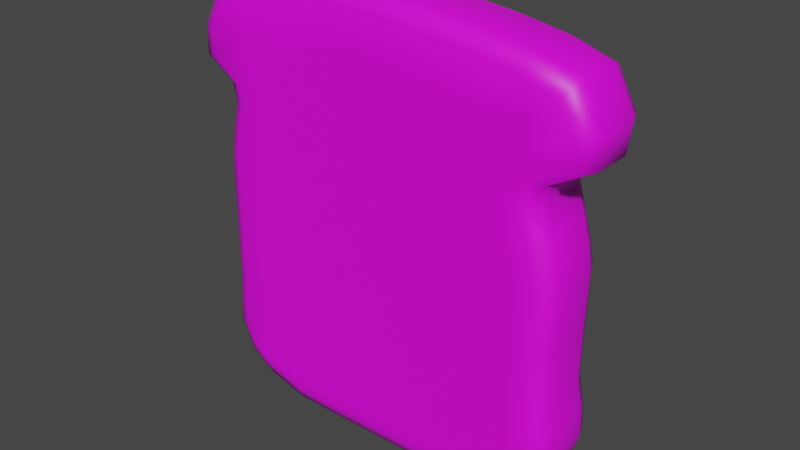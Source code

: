 # Source: shnack.blend  (saved by Blender 3.4.6; exported with 4.5.12 LTS)
import bpy
from mathutils import Matrix  # noqa: F401  (used for matrix-valued properties, if any)

bpy.ops.wm.read_factory_settings(use_empty=True)
scene = bpy.context.scene
scene.name = 'Scene'

# ---- collections
col_collection = bpy.data.collections.new('Collection'); scene.collection.children.link(col_collection)

# ---- images (referenced by path relative to the original .blend; pixels are not part of the script)
import os
ASSET_DIR = os.environ.get("B2B_ASSET_DIR", "")  # directory of the original .blend (textures are referenced by path, not embedded)
HERE = os.path.dirname(os.path.abspath(__file__))  # packed textures are extracted next to this script under _unpacked/

def load_image(name, relpath, width, height, colorspace="sRGB"):
    """Load a texture the original file referenced (path relative to the .blend, or extracted next to this script)."""
    p = next((c for c in (os.path.join(HERE, relpath), os.path.join(ASSET_DIR, relpath)) if relpath and os.path.exists(c)), "")
    if p:
        img = bpy.data.images.load(p, check_existing=True)
        img.name = name
    else:  # same state as the original file: an image datablock whose file is absent (Cycles renders it pink)
        img = bpy.data.images.new(name, width, height)
        img.source = "FILE"
        img.filepath = "//" + (relpath or name)
    img.colorspace_settings.name = colorspace
    return img
img_toast = load_image('Toast', 'Toast.png', 1024, 1024, 'sRGB')

# ---- materials (node trees are filled in below, after node groups)
mat_material_001 = bpy.data.materials.new('Material.001')
mat_material_001.use_transparent_shadow = False

# ---- material node trees
mat_material_001.use_nodes = True; mat_material_001.node_tree.nodes.clear()
_N = mat_material_001.node_tree.nodes; _L = mat_material_001.node_tree.links
n0 = _N.new('ShaderNodeBsdfPrincipled'); n0.name = 'Principled BSDF'; n0.location = (10, 300)
n0.distribution = 'GGX'
n0.subsurface_method = 'RANDOM_WALK_SKIN'
n0.inputs[3].default_value = 1.45
n0.inputs[27].default_value = (0.0, 0.0, 0.0, 1.0)
n0.inputs[28].default_value = 1.0
n1 = _N.new('ShaderNodeOutputMaterial'); n1.name = 'Material Output'; n1.location = (300, 300)
n2 = _N.new('ShaderNodeTexImage'); n2.name = 'Image Texture'; n2.location = (-286, 219)
n2.image = img_toast
_L.new(n0.outputs[0], n1.inputs[0])
_L.new(n2.outputs[0], n0.inputs[0])
n1.is_active_output = True

# ---- world
world_world = bpy.data.worlds.new('World'); scene.world = world_world
world_world.use_nodes = True; world_world.node_tree.nodes.clear()
_N = world_world.node_tree.nodes; _L = world_world.node_tree.links
n0 = _N.new('ShaderNodeOutputWorld'); n0.name = 'World Output'; n0.location = (300, 300)
n1 = _N.new('ShaderNodeBackground'); n1.name = 'Background'; n1.location = (10, 300)
n1.inputs[0].default_value = (0.05088, 0.05088, 0.05088, 1.0)
_L.new(n1.outputs[0], n0.inputs[0])
n0.is_active_output = True
world_world.color = (0.05088, 0.05088, 0.05088)
world_world.use_sun_shadow = False
world_world.sun_shadow_jitter_overblur = 0.0

# ---- meshes
me_plane = bpy.data.meshes.new('Plane')
me_plane.from_pydata([(0.003997, 0.03949, -0.1722), (0.00415, 0.5395, -0.1722), (0.003997, -0.4605, -0.1722), (-0.4495, 0.03966, -0.1722), (0.4575, 0.03968, -0.1722), (0.4575, -0.4603, -0.1722), (-0.4495, -0.4603, -0.1722), (-0.4695, 0.5331, -0.1722), (0.4549, 0.5102, -0.1722), (0.004137, 0.7894, -0.1722), (0.003997, -0.2105, -0.1722), (-0.6589, 0.08233, -0.1722), (0.2307, 0.03949, -0.1722), (0.003997, 0.2895, -0.1722), (0.003997, -0.7105, -0.1722), (-0.2227, 0.03949, -0.1722), (0.6665, 0.08222, -0.1722), (0.4575, -0.2103, -0.1722), (0.4575, -0.7103, -0.1722), (0.2307, -0.4605, -0.1722), (0.6666, -0.4177, -0.1722), (-0.4495, -0.2103, -0.1722), (-0.4495, -0.7103, -0.1722), (-0.6589, -0.4177, -0.1722), (-0.2227, -0.4605, -0.1722), (-0.4342, 0.728, -0.1722), (-0.4493, 0.2917, -0.1722), (-0.6378, 0.5262, -0.1722), (-0.2368, 0.5395, -0.1722), (0.4468, 0.7321, -0.1722), (0.4451, 0.2801, -0.1722), (0.2314, 0.5263, -0.1722), (0.6441, 0.501, -0.1722), (0.6216, 0.3025, -0.1722), (0.2307, 0.2895, -0.1722), (0.2244, 0.7597, -0.1722), (-0.2227, 0.2895, -0.1722), (-0.6367, 0.325, -0.1722), (-0.6842, 0.728, -0.1722), (-0.2227, -0.7105, -0.1722), (-0.6589, -0.6677, -0.1722), (-0.6589, -0.1677, -0.1722), (0.6666, -0.6677, -0.1722), (0.2307, -0.7105, -0.1722), (0.2307, -0.2105, -0.1722), (0.6666, -0.1677, -0.1722), (-0.2227, -0.2105, -0.1722), (-0.2384, 0.7822, -0.1722), (0.6968, 0.7321, -0.1722), (0.004192, 0.6644, -0.1722), (-0.4613, 0.6301, -0.1722), (0.4606, 0.6209, -0.1722), (0.2327, 0.643, -0.1722), (-0.6822, 0.6173, -0.1722), (-0.2421, 0.6608, -0.1722), (0.6967, 0.6071, -0.1722), (0.003997, 0.1645, -0.1722), (-0.4495, 0.1652, -0.1722), (0.4514, 0.1595, -0.1722), (0.6433, 0.1924, -0.1722), (0.2307, 0.1645, -0.1722), (-0.2227, 0.1645, -0.1722), (-0.6507, 0.2037, -0.1722), (0.003997, 0.4145, -0.1722), (-0.4454, 0.4166, -0.1722), (0.4372, 0.3988, -0.1722), (0.603, 0.4137, -0.1722), (0.2247, 0.4079, -0.1722), (-0.2227, 0.4145, -0.1722), (-0.6119, 0.4373, -0.1722), (0.003997, -0.5855, -0.1722), (0.4575, -0.5853, -0.1722), (-0.4495, -0.5853, -0.1722), (-0.2227, -0.5855, -0.1722), (-0.6589, -0.5427, -0.1722), (0.6666, -0.5427, -0.1722), (0.2307, -0.5855, -0.1722), (0.003997, -0.8355, -0.1722), (0.4575, -0.8349, -0.1722), (-0.4495, -0.835, -0.1722), (-0.2227, -0.8355, -0.1722), (-0.6529, -0.7863, -0.1722), (0.6599, -0.7873, -0.1722), (0.2307, -0.8355, -0.1722), (0.003997, 0.03949, 0.1722), (0.00415, 0.5395, 0.1722), (0.003997, -0.4605, 0.1722), (-0.4495, 0.03966, 0.1722), (0.4575, 0.03968, 0.1722), (0.4575, -0.4603, 0.1722), (-0.4495, -0.4603, 0.1722), (-0.4695, 0.5331, 0.1722), (0.4549, 0.5102, 0.1722), (0.004137, 0.7894, 0.1722), (0.003997, -0.2105, 0.1722), (-0.6589, 0.08233, 0.1722), (0.2307, 0.03949, 0.1722), (0.003997, 0.2895, 0.1722), (0.003997, -0.7105, 0.1722), (-0.2227, 0.03949, 0.1722), (0.6665, 0.08222, 0.1722), (0.4575, -0.2103, 0.1722), (0.4575, -0.7103, 0.1722), (0.2307, -0.4605, 0.1722), (0.6666, -0.4177, 0.1722), (-0.4495, -0.2103, 0.1722), (-0.4495, -0.7103, 0.1722), (-0.6589, -0.4177, 0.1722), (-0.2227, -0.4605, 0.1722), (-0.4342, 0.728, 0.1722), (-0.4493, 0.2917, 0.1722), (-0.6378, 0.5262, 0.1722), (-0.2368, 0.5395, 0.1722), (0.4468, 0.7321, 0.1722), (0.4451, 0.2801, 0.1722), (0.2314, 0.5263, 0.1722), (0.6441, 0.501, 0.1722), (0.6216, 0.3025, 0.1722), (0.2307, 0.2895, 0.1722), (0.2244, 0.7597, 0.1722), (-0.2227, 0.2895, 0.1722), (-0.6367, 0.325, 0.1722), (-0.6842, 0.728, 0.1722), (-0.2227, -0.7105, 0.1722), (-0.6589, -0.6677, 0.1722), (-0.6589, -0.1677, 0.1722), (0.6666, -0.6677, 0.1722), (0.2307, -0.7105, 0.1722), (0.2307, -0.2105, 0.1722), (0.6666, -0.1677, 0.1722), (-0.2227, -0.2105, 0.1722), (-0.2384, 0.7822, 0.1722), (0.6968, 0.7321, 0.1722), (0.004192, 0.6644, 0.1722), (-0.4613, 0.6301, 0.1722), (0.4606, 0.6209, 0.1722), (0.2327, 0.643, 0.1722), (-0.6822, 0.6173, 0.1722), (-0.2421, 0.6608, 0.1722), (0.6967, 0.6071, 0.1722), (0.003997, 0.1645, 0.1722), (-0.4495, 0.1652, 0.1722), (0.4514, 0.1595, 0.1722), (0.6433, 0.1924, 0.1722), (0.2307, 0.1645, 0.1722), (-0.2227, 0.1645, 0.1722), (-0.6507, 0.2037, 0.1722), (0.003997, 0.4145, 0.1722), (-0.4454, 0.4166, 0.1722), (0.4372, 0.3988, 0.1722), (0.603, 0.4137, 0.1722), (0.2247, 0.4079, 0.1722), (-0.2227, 0.4145, 0.1722), (-0.6119, 0.4373, 0.1722), (0.003997, -0.5855, 0.1722), (0.4575, -0.5853, 0.1722), (-0.4495, -0.5853, 0.1722), (-0.2227, -0.5855, 0.1722), (-0.6589, -0.5427, 0.1722), (0.6666, -0.5427, 0.1722), (0.2307, -0.5855, 0.1722), (0.003997, -0.8355, 0.1722), (0.4575, -0.8349, 0.1722), (-0.4495, -0.835, 0.1722), (-0.2227, -0.8355, 0.1722), (-0.6529, -0.7863, 0.1722), (0.6599, -0.7873, 0.1722), (0.2307, -0.8355, 0.1722), (-0.717, -0.7725, -0.1722), (-0.7784, -0.811, -0.09186), (-0.7604, -0.7998, -0.1487), (0.7277, -0.7764, -0.1722), (0.7752, -0.8274, -0.09186), (0.7613, -0.8125, -0.1487), (-0.7928, 0.8299, -0.1722), (-0.8563, 0.8754, -0.09186), (-0.8377, 0.8621, -0.1487), (0.8105, 0.8186, -0.1722), (0.8531, 0.8858, -0.09186), (0.8407, 0.8661, -0.1487), (-0.7522, 0.07789, -0.1722), (-0.8323, 0.07408, -0.09186), (-0.8088, 0.0752, -0.1487), (0.003997, -0.8772, -0.1722), (0.003997, -0.9605, -0.09186), (0.003997, -0.9361, -0.1487), (0.7509, 0.08342, -0.1722), (0.8328, 0.08459, -0.09186), (0.8089, 0.08425, -0.1487), (0.004137, 0.9518, -0.1722), (0.004137, 1.035, -0.09186), (0.004137, 1.01, -0.1487), (-0.7515, -0.4221, -0.1722), (-0.8321, -0.4259, -0.09186), (-0.8085, -0.4248, -0.1487), (0.4575, -0.8761, -0.1722), (0.4575, -0.9593, -0.09186), (0.4575, -0.935, -0.1487), (0.7099, 0.4974, -0.1722), (0.7934, 0.4924, -0.09186), (0.769, 0.4937, -0.1487), (-0.4454, 0.9039, -0.1722), (-0.4506, 0.9862, -0.09186), (-0.4491, 0.9621, -0.1487), (-0.7221, 0.5164, -0.1722), (-0.7978, 0.5084, -0.09186), (-0.7757, 0.5108, -0.1487), (-0.4495, -0.876, -0.1722), (-0.4495, -0.9595, -0.09186), (-0.4495, -0.9351, -0.1487), (0.7385, -0.4166, -0.1722), (0.8204, -0.4153, -0.09186), (0.7964, -0.4157, -0.1487), (0.4484, 0.9019, -0.1722), (0.4492, 0.9847, -0.09186), (0.449, 0.9604, -0.1487), (-0.7665, -0.6628, -0.1722), (-0.8479, -0.6591, -0.09186), (-0.824, -0.6601, -0.1487), (0.6532, -0.9069, -0.09186), (0.6579, -0.8224, -0.1722), (0.6546, -0.8821, -0.1487), (0.9476, 0.7054, -0.09186), (0.8657, 0.7141, -0.1722), (0.9236, 0.7079, -0.1487), (-0.6842, 0.978, -0.09186), (-0.6842, 0.895, -0.1722), (-0.6842, 0.9537, -0.1487), (-0.7258, 0.3231, -0.1722), (-0.8011, 0.3219, -0.09186), (-0.779, 0.3223, -0.1487), (-0.2227, -0.9605, -0.09186), (-0.2227, -0.8771, -0.1722), (-0.2227, -0.9361, -0.1487), (0.8246, -0.17, -0.09186), (0.7429, -0.1688, -0.1722), (0.8007, -0.1697, -0.1487), (0.2244, 1.01, -0.09186), (0.2244, 0.927, -0.1722), (0.2244, 0.9854, -0.1487), (-0.8321, -0.1759, -0.09186), (-0.7518, -0.1721, -0.1722), (-0.8086, -0.1748, -0.1487), (0.2307, -0.9605, -0.09186), (0.2307, -0.8771, -0.1722), (0.2307, -0.9361, -0.1487), (0.7042, 0.3, -0.1722), (0.7822, 0.2982, -0.09186), (0.7593, 0.2987, -0.1487), (-0.2384, 1.032, -0.09186), (-0.2384, 0.9491, -0.1722), (-0.2384, 1.008, -0.1487), (-0.8468, 0.728, -0.1722), (-0.9342, 0.728, -0.09186), (-0.9086, 0.728, -0.1487), (-0.6468, -0.905, -0.09186), (-0.6511, -0.8202, -0.1722), (-0.6481, -0.8801, -0.1487), (0.7682, -0.6631, -0.1722), (0.8511, -0.6593, -0.09186), (0.8268, -0.6604, -0.1487), (0.6552, 0.9489, -0.09186), (0.6717, 0.863, -0.1722), (0.66, 0.9238, -0.1487), (-0.9399, 0.6009, -0.09186), (-0.8521, 0.6065, -0.1722), (-0.9142, 0.6026, -0.1487), (0.9281, 0.5681, -0.09186), (0.8477, 0.5816, -0.1722), (0.9045, 0.572, -0.1487), (-0.8269, 0.1951, -0.09186), (-0.7479, 0.1987, -0.1722), (-0.8037, 0.1962, -0.1487), (0.8122, 0.1911, -0.09186), (0.733, 0.1917, -0.1722), (0.789, 0.1913, -0.1487), (0.7494, 0.4074, -0.09186), (0.6702, 0.4105, -0.1722), (0.7262, 0.4083, -0.1487), (-0.7785, 0.4324, -0.09186), (-0.7028, 0.4343, -0.1722), (-0.7563, 0.433, -0.1487), (0.8452, -0.5412, -0.09186), (0.7628, -0.5419, -0.1722), (0.821, -0.5414, -0.1487), (-0.8409, -0.5425, -0.09186), (-0.76, -0.5426, -0.1722), (-0.8172, -0.5425, -0.1487), (-0.8146, -0.735, -0.09186), (-0.721, -0.7647, -0.1722), (-0.7872, -0.7437, -0.1487), (0.8242, -0.7422, -0.09186), (0.7336, -0.7671, -0.1722), (0.7976, -0.7495, -0.1487), (-0.7784, -0.811, 0.09186), (-0.717, -0.7725, 0.1722), (-0.7604, -0.7998, 0.1487), (0.7752, -0.8274, 0.09186), (0.7277, -0.7764, 0.1722), (0.7613, -0.8125, 0.1487), (-0.8563, 0.8754, 0.09186), (-0.7928, 0.8299, 0.1722), (-0.8377, 0.8621, 0.1487), (0.8531, 0.8858, 0.09186), (0.8105, 0.8186, 0.1722), (0.8407, 0.8661, 0.1487), (-0.8323, 0.07408, 0.09186), (-0.7522, 0.07789, 0.1722), (-0.8088, 0.0752, 0.1487), (0.003997, -0.9605, 0.09186), (0.003997, -0.8772, 0.1722), (0.003997, -0.9361, 0.1487), (0.8328, 0.08459, 0.09186), (0.7509, 0.08342, 0.1722), (0.8089, 0.08425, 0.1487), (0.004137, 1.035, 0.09186), (0.004137, 0.9518, 0.1722), (0.004137, 1.01, 0.1487), (-0.8321, -0.4259, 0.09186), (-0.7515, -0.4221, 0.1722), (-0.8085, -0.4248, 0.1487), (0.4575, -0.9593, 0.09186), (0.4575, -0.8761, 0.1722), (0.4575, -0.935, 0.1487), (0.7934, 0.4924, 0.09186), (0.7099, 0.4974, 0.1722), (0.769, 0.4937, 0.1487), (-0.4506, 0.9862, 0.09186), (-0.4454, 0.9039, 0.1722), (-0.4491, 0.9621, 0.1487), (-0.7978, 0.5084, 0.09186), (-0.7221, 0.5164, 0.1722), (-0.7757, 0.5108, 0.1487), (-0.4495, -0.9595, 0.09186), (-0.4495, -0.876, 0.1722), (-0.4495, -0.9351, 0.1487), (0.8204, -0.4153, 0.09186), (0.7385, -0.4166, 0.1722), (0.7964, -0.4157, 0.1487), (0.4492, 0.9847, 0.09186), (0.4484, 0.9019, 0.1722), (0.449, 0.9604, 0.1487), (-0.8479, -0.6591, 0.09186), (-0.7665, -0.6628, 0.1722), (-0.824, -0.6601, 0.1487), (0.6579, -0.8224, 0.1722), (0.6532, -0.9069, 0.09186), (0.6546, -0.8821, 0.1487), (0.8657, 0.7141, 0.1722), (0.9476, 0.7054, 0.09186), (0.9236, 0.7079, 0.1487), (-0.6842, 0.895, 0.1722), (-0.6842, 0.978, 0.09186), (-0.6842, 0.9537, 0.1487), (-0.8011, 0.3219, 0.09186), (-0.7258, 0.3231, 0.1722), (-0.779, 0.3223, 0.1487), (-0.2227, -0.8771, 0.1722), (-0.2227, -0.9605, 0.09186), (-0.2227, -0.9361, 0.1487), (0.7429, -0.1688, 0.1722), (0.8246, -0.17, 0.09186), (0.8007, -0.1697, 0.1487), (0.2244, 0.927, 0.1722), (0.2244, 1.01, 0.09186), (0.2244, 0.9854, 0.1487), (-0.7518, -0.1721, 0.1722), (-0.8321, -0.1759, 0.09186), (-0.8086, -0.1748, 0.1487), (0.2307, -0.8771, 0.1722), (0.2307, -0.9605, 0.09186), (0.2307, -0.9361, 0.1487), (0.7822, 0.2982, 0.09186), (0.7042, 0.3, 0.1722), (0.7593, 0.2987, 0.1487), (-0.2384, 0.9491, 0.1722), (-0.2384, 1.032, 0.09186), (-0.2384, 1.008, 0.1487), (-0.9342, 0.728, 0.09186), (-0.8468, 0.728, 0.1722), (-0.9086, 0.728, 0.1487), (-0.6511, -0.8202, 0.1722), (-0.6468, -0.905, 0.09186), (-0.6481, -0.8801, 0.1487), (0.8511, -0.6593, 0.09186), (0.7682, -0.6631, 0.1722), (0.8268, -0.6604, 0.1487), (0.6717, 0.863, 0.1722), (0.6552, 0.9489, 0.09186), (0.66, 0.9238, 0.1487), (-0.8521, 0.6065, 0.1722), (-0.9399, 0.6009, 0.09186), (-0.9142, 0.6026, 0.1487), (0.8477, 0.5816, 0.1722), (0.9281, 0.5681, 0.09186), (0.9045, 0.572, 0.1487), (-0.7479, 0.1987, 0.1722), (-0.8269, 0.1951, 0.09186), (-0.8037, 0.1962, 0.1487), (0.733, 0.1917, 0.1722), (0.8122, 0.1911, 0.09186), (0.789, 0.1913, 0.1487), (0.6702, 0.4105, 0.1722), (0.7494, 0.4074, 0.09186), (0.7262, 0.4083, 0.1487), (-0.7028, 0.4343, 0.1722), (-0.7785, 0.4324, 0.09186), (-0.7563, 0.433, 0.1487), (0.7628, -0.5419, 0.1722), (0.8452, -0.5412, 0.09186), (0.821, -0.5414, 0.1487), (-0.76, -0.5426, 0.1722), (-0.8409, -0.5425, 0.09186), (-0.8172, -0.5425, 0.1487), (-0.721, -0.7647, 0.1722), (-0.8146, -0.735, 0.09186), (-0.7872, -0.7437, 0.1487), (0.7336, -0.7671, 0.1722), (0.8242, -0.7422, 0.09186), (0.7976, -0.7495, 0.1487)], [], [(178, 261, 388, 303), (190, 249, 376, 315), (46, 15, 0, 10), (16, 59, 274, 186), (44, 12, 4, 17), (76, 19, 5, 71), (211, 234, 361, 336), (41, 11, 3, 21), (74, 23, 6, 72), (73, 24, 2, 70), (202, 225, 352, 327), (69, 27, 7, 64), (68, 28, 1, 63), (214, 237, 364, 339), (67, 31, 8, 65), (32, 55, 268, 198), (65, 8, 32, 66), (58, 30, 33, 59), (33, 66, 277, 246), (63, 1, 31, 67), (56, 13, 34, 60), (60, 34, 30, 58), (47, 250, 189, 9), (49, 9, 35, 52), (52, 35, 29, 51), (64, 7, 28, 68), (57, 26, 36, 61), (61, 36, 13, 56), (205, 279, 406, 330), (229, 270, 397, 354), (62, 37, 26, 57), (175, 253, 378, 300), (253, 264, 391, 378), (53, 38, 25, 50), (72, 6, 24, 73), (79, 22, 39, 80), (80, 39, 14, 77), (193, 285, 412, 318), (217, 288, 415, 342), (81, 40, 22, 79), (181, 240, 367, 306), (286, 192, 23, 74), (23, 41, 21, 6), (71, 5, 20, 75), (78, 18, 42, 82), (42, 75, 283, 258), (70, 2, 19, 76), (77, 14, 43, 83), (83, 43, 18, 78), (10, 0, 12, 44), (2, 10, 44, 19), (19, 44, 17, 5), (17, 4, 16, 45), (5, 17, 45, 20), (261, 214, 339, 388), (21, 3, 15, 46), (6, 21, 46, 24), (24, 46, 10, 2), (38, 226, 201, 25), (50, 25, 47, 54), (54, 47, 9, 49), (35, 238, 213, 29), (51, 29, 48, 55), (279, 229, 354, 406), (199, 267, 394, 324), (8, 51, 55, 32), (28, 54, 49, 1), (7, 50, 54, 28), (27, 53, 50, 7), (280, 204, 27, 69), (31, 52, 51, 8), (1, 49, 52, 31), (11, 62, 57, 3), (241, 180, 11, 41), (15, 61, 56, 0), (3, 57, 61, 15), (12, 60, 58, 4), (0, 56, 60, 12), (187, 273, 400, 312), (4, 58, 59, 16), (271, 228, 37, 62), (26, 64, 68, 36), (13, 63, 67, 34), (30, 65, 66, 33), (247, 276, 403, 372), (34, 67, 65, 30), (36, 68, 63, 13), (37, 69, 64, 26), (14, 70, 76, 43), (18, 71, 75, 42), (289, 216, 40, 81), (22, 72, 73, 39), (39, 73, 70, 14), (40, 74, 72, 22), (259, 282, 409, 384), (43, 76, 71, 18), (196, 219, 346, 321), (234, 187, 312, 361), (172, 291, 418, 297), (276, 199, 324, 403), (208, 231, 358, 333), (169, 255, 382, 294), (184, 243, 370, 309), (282, 211, 336, 409), (307, 95, 146, 396), (319, 107, 125, 366), (130, 94, 84, 99), (100, 313, 399, 143), (128, 101, 88, 96), (160, 155, 89, 103), (104, 337, 360, 129), (125, 105, 87, 95), (158, 156, 90, 107), (157, 154, 86, 108), (331, 111, 137, 390), (153, 148, 91, 111), (152, 147, 85, 112), (343, 124, 158, 411), (151, 149, 92, 115), (116, 325, 393, 139), (149, 150, 116, 92), (142, 143, 117, 114), (117, 373, 402, 150), (147, 151, 115, 85), (140, 144, 118, 97), (144, 142, 114, 118), (131, 93, 316, 375), (133, 136, 119, 93), (136, 135, 113, 119), (148, 152, 112, 91), (141, 145, 120, 110), (145, 140, 97, 120), (381, 334, 163, 165), (143, 399, 373, 117), (146, 141, 110, 121), (132, 348, 304, 387), (166, 417, 385, 126), (137, 134, 109, 122), (156, 157, 108, 90), (163, 164, 123, 106), (164, 161, 98, 123), (369, 322, 162, 167), (139, 393, 348, 132), (165, 163, 106, 124), (357, 310, 161, 164), (411, 158, 107, 319), (107, 90, 105, 125), (155, 159, 104, 89), (162, 166, 126, 102), (126, 385, 408, 159), (154, 160, 103, 86), (161, 167, 127, 98), (167, 162, 102, 127), (94, 128, 96, 84), (86, 103, 128, 94), (103, 89, 101, 128), (101, 129, 100, 88), (89, 104, 129, 101), (113, 132, 387, 340), (105, 130, 99, 87), (90, 108, 130, 105), (108, 86, 94, 130), (122, 109, 328, 351), (134, 138, 131, 109), (138, 133, 93, 131), (119, 113, 340, 363), (135, 139, 132, 113), (355, 121, 153, 405), (109, 131, 375, 328), (92, 116, 139, 135), (112, 85, 133, 138), (91, 112, 138, 134), (111, 91, 134, 137), (405, 153, 111, 331), (115, 92, 135, 136), (85, 115, 136, 133), (95, 87, 141, 146), (366, 125, 95, 307), (99, 84, 140, 145), (87, 99, 145, 141), (96, 88, 142, 144), (84, 96, 144, 140), (93, 119, 363, 316), (88, 100, 143, 142), (396, 146, 121, 355), (110, 120, 152, 148), (97, 118, 151, 147), (114, 117, 150, 149), (390, 137, 122, 379), (118, 114, 149, 151), (120, 97, 147, 152), (121, 110, 148, 153), (98, 127, 160, 154), (102, 126, 159, 155), (414, 165, 124, 343), (106, 123, 157, 156), (123, 98, 154, 157), (124, 106, 156, 158), (127, 102, 155, 160), (322, 345, 166, 162), (129, 360, 313, 100), (379, 122, 351, 301), (150, 402, 325, 116), (334, 357, 164, 163), (345, 298, 417, 166), (310, 369, 167, 161), (159, 408, 337, 104), (291, 259, 384, 418), (267, 222, 349, 394), (249, 202, 327, 376), (243, 196, 321, 370), (231, 184, 309, 358), (225, 175, 300, 352), (192, 241, 41, 23), (183, 77, 83, 244), (244, 83, 78, 195), (216, 286, 74, 40), (168, 289, 81, 256), (273, 247, 372, 400), (59, 33, 246, 274), (66, 32, 198, 277), (195, 78, 82, 220), (220, 82, 292, 171), (237, 190, 315, 364), (240, 193, 318, 367), (25, 201, 250, 47), (55, 48, 223, 268), (48, 262, 177, 223), (222, 178, 303, 349), (204, 265, 53, 27), (264, 205, 330, 391), (252, 174, 226, 38), (219, 172, 297, 346), (256, 81, 79, 207), (265, 252, 38, 53), (228, 280, 69, 37), (180, 271, 62, 11), (82, 42, 258, 292), (75, 20, 210, 283), (207, 79, 80, 232), (232, 80, 77, 183), (270, 181, 306, 397), (29, 213, 262, 48), (20, 45, 235, 210), (45, 16, 186, 235), (285, 217, 342, 412), (9, 189, 238, 35), (295, 381, 165, 414), (255, 208, 333, 382), (289, 168, 170, 290), (290, 170, 169, 288), (220, 171, 173, 221), (221, 173, 172, 219), (223, 177, 179, 224), (224, 179, 178, 222), (226, 174, 176, 227), (227, 176, 175, 225), (271, 180, 182, 272), (272, 182, 181, 270), (232, 183, 185, 233), (233, 185, 184, 231), (235, 186, 188, 236), (236, 188, 187, 234), (238, 189, 191, 239), (239, 191, 190, 237), (241, 192, 194, 242), (242, 194, 193, 240), (244, 195, 197, 245), (245, 197, 196, 243), (277, 198, 200, 278), (278, 200, 199, 276), (250, 201, 203, 251), (251, 203, 202, 249), (265, 204, 206, 266), (266, 206, 205, 264), (256, 207, 209, 257), (257, 209, 208, 255), (283, 210, 212, 284), (284, 212, 211, 282), (262, 213, 215, 263), (263, 215, 214, 261), (286, 216, 218, 287), (287, 218, 217, 285), (195, 220, 221, 197), (197, 221, 219, 196), (268, 223, 224, 269), (269, 224, 222, 267), (201, 226, 227, 203), (203, 227, 225, 202), (280, 228, 230, 281), (281, 230, 229, 279), (207, 232, 233, 209), (209, 233, 231, 208), (210, 235, 236, 212), (212, 236, 234, 211), (213, 238, 239, 215), (215, 239, 237, 214), (180, 241, 242, 182), (182, 242, 240, 181), (183, 244, 245, 185), (185, 245, 243, 184), (274, 246, 248, 275), (275, 248, 247, 273), (189, 250, 251, 191), (191, 251, 249, 190), (174, 252, 254, 176), (176, 254, 253, 175), (168, 256, 257, 170), (170, 257, 255, 169), (292, 258, 260, 293), (293, 260, 259, 291), (177, 262, 263, 179), (179, 263, 261, 178), (252, 265, 266, 254), (254, 266, 264, 253), (198, 268, 269, 200), (200, 269, 267, 199), (228, 271, 272, 230), (230, 272, 270, 229), (186, 274, 275, 188), (188, 275, 273, 187), (246, 277, 278, 248), (248, 278, 276, 247), (204, 280, 281, 206), (206, 281, 279, 205), (258, 283, 284, 260), (260, 284, 282, 259), (192, 286, 287, 194), (194, 287, 285, 193), (216, 289, 290, 218), (218, 290, 288, 217), (171, 292, 293, 173), (173, 293, 291, 172), (415, 294, 296, 416), (416, 296, 295, 414), (346, 297, 299, 347), (347, 299, 298, 345), (349, 303, 305, 350), (350, 305, 304, 348), (352, 300, 302, 353), (353, 302, 301, 351), (397, 306, 308, 398), (398, 308, 307, 396), (358, 309, 311, 359), (359, 311, 310, 357), (361, 312, 314, 362), (362, 314, 313, 360), (364, 315, 317, 365), (365, 317, 316, 363), (367, 318, 320, 368), (368, 320, 319, 366), (370, 321, 323, 371), (371, 323, 322, 369), (403, 324, 326, 404), (404, 326, 325, 402), (376, 327, 329, 377), (377, 329, 328, 375), (391, 330, 332, 392), (392, 332, 331, 390), (382, 333, 335, 383), (383, 335, 334, 381), (409, 336, 338, 410), (410, 338, 337, 408), (388, 339, 341, 389), (389, 341, 340, 387), (412, 342, 344, 413), (413, 344, 343, 411), (321, 346, 347, 323), (323, 347, 345, 322), (394, 349, 350, 395), (395, 350, 348, 393), (327, 352, 353, 329), (329, 353, 351, 328), (406, 354, 356, 407), (407, 356, 355, 405), (333, 358, 359, 335), (335, 359, 357, 334), (336, 361, 362, 338), (338, 362, 360, 337), (339, 364, 365, 341), (341, 365, 363, 340), (306, 367, 368, 308), (308, 368, 366, 307), (309, 370, 371, 311), (311, 371, 369, 310), (400, 372, 374, 401), (401, 374, 373, 399), (315, 376, 377, 317), (317, 377, 375, 316), (300, 378, 380, 302), (302, 380, 379, 301), (294, 382, 383, 296), (296, 383, 381, 295), (418, 384, 386, 419), (419, 386, 385, 417), (303, 388, 389, 305), (305, 389, 387, 304), (378, 391, 392, 380), (380, 392, 390, 379), (324, 394, 395, 326), (326, 395, 393, 325), (354, 397, 398, 356), (356, 398, 396, 355), (312, 400, 401, 314), (314, 401, 399, 313), (372, 403, 404, 374), (374, 404, 402, 373), (330, 406, 407, 332), (332, 407, 405, 331), (384, 409, 410, 386), (386, 410, 408, 385), (318, 412, 413, 320), (320, 413, 411, 319), (342, 415, 416, 344), (344, 416, 414, 343), (297, 418, 419, 299), (299, 419, 417, 298), (288, 169, 294, 415)])
me_plane.polygons.foreach_set('use_smooth', [True] * 418)
_uv = me_plane.uv_layers.new(name='UVMap')
_uv.uv.foreach_set('vector', [0.01546, 0.964, 0.01546, 0.92, 0.06545, 0.92, 0.06545, 0.964, 0.01546, 0.7634, 0.01546, 0.7017, 0.06545, 0.7017, 0.06545, 0.7634, 0.1882, 0.3322, 0.1882, 0.2641, 0.2499, 0.2641, 0.2499, 0.3321, 0.4301, 0.2525, 0.4238, 0.2225, 0.4482, 0.2227, 0.4531, 0.2521, 0.3116, 0.3321, 0.3116, 0.2641, 0.3732, 0.2641, 0.3733, 0.3321, 0.3116, 0.4342, 0.3116, 0.4002, 0.3733, 0.4001, 0.3733, 0.4341, 0.3082, 0.6357, 0.3082, 0.7003, 0.2582, 0.7003, 0.2582, 0.6357, 0.06952, 0.3205, 0.0695, 0.2525, 0.1265, 0.2641, 0.1265, 0.3321, 0.06954, 0.4226, 0.06953, 0.3885, 0.1265, 0.4001, 0.1265, 0.4341, 0.1882, 0.4342, 0.1882, 0.4002, 0.2499, 0.4002, 0.2499, 0.4342, 0.01546, 0.6434, 0.01546, 0.5833, 0.06545, 0.5833, 0.06545, 0.6434, 0.08228, 0.1559, 0.07523, 0.1317, 0.121, 0.1298, 0.1276, 0.1615, 0.1882, 0.1621, 0.1843, 0.1281, 0.2499, 0.1281, 0.2498, 0.1621, 0.01546, 0.8713, 0.01546, 0.8168, 0.06545, 0.8168, 0.06545, 0.8713, 0.3099, 0.1639, 0.3117, 0.1317, 0.3725, 0.136, 0.3677, 0.1664, 0.424, 0.1385, 0.4383, 0.1097, 0.4794, 0.1166, 0.4419, 0.1395, 0.3677, 0.1664, 0.3725, 0.136, 0.424, 0.1385, 0.4128, 0.1623, 0.3716, 0.2314, 0.3699, 0.1986, 0.4179, 0.1925, 0.4238, 0.2225, 0.4179, 0.1925, 0.4128, 0.1623, 0.4311, 0.1631, 0.4404, 0.1932, 0.2498, 0.1621, 0.2499, 0.1281, 0.3117, 0.1317, 0.3099, 0.1639, 0.2499, 0.2301, 0.2498, 0.1961, 0.3115, 0.1961, 0.3115, 0.2301, 0.3115, 0.2301, 0.3115, 0.1961, 0.3699, 0.1986, 0.3716, 0.2314, 0.1839, 0.06209, 0.1839, 0.01666, 0.2499, 0.01591, 0.2499, 0.06011, 0.2499, 0.0941, 0.2499, 0.06011, 0.3098, 0.06818, 0.3121, 0.09993, 0.3121, 0.09993, 0.3098, 0.06818, 0.3703, 0.07568, 0.3741, 0.1059, 0.1276, 0.1615, 0.121, 0.1298, 0.1843, 0.1281, 0.1882, 0.1621, 0.1265, 0.23, 0.1265, 0.1955, 0.1882, 0.1961, 0.1882, 0.2301, 0.1882, 0.2301, 0.1882, 0.1961, 0.2498, 0.1961, 0.2499, 0.2301, 0.1773, 0.8885, 0.1773, 0.8676, 0.2273, 0.8676, 0.2273, 0.8885, 0.1773, 0.8378, 0.1773, 0.8036, 0.2273, 0.8036, 0.2273, 0.8378, 0.07174, 0.2195, 0.07555, 0.1865, 0.1265, 0.1955, 0.1265, 0.23, 0.4045, 0.545, 0.4437, 0.545, 0.4437, 0.595, 0.4045, 0.595, 0.4437, 0.545, 0.4782, 0.545, 0.4782, 0.595, 0.4437, 0.595, 0.06314, 0.107, 0.06258, 0.07685, 0.1306, 0.07684, 0.1232, 0.1035, 0.1265, 0.4341, 0.1265, 0.4001, 0.1882, 0.4002, 0.1882, 0.4342, 0.1265, 0.5021, 0.1265, 0.4682, 0.1882, 0.4682, 0.1882, 0.5022, 0.1882, 0.5022, 0.1882, 0.4682, 0.2499, 0.4682, 0.2499, 0.5022, 0.1773, 0.6349, 0.1773, 0.6033, 0.2273, 0.6033, 0.2273, 0.6349, 0.1773, 0.5717, 0.1773, 0.5507, 0.2273, 0.5507, 0.2273, 0.5717, 0.0712, 0.4888, 0.06954, 0.4566, 0.1265, 0.4682, 0.1265, 0.5021, 0.1773, 0.7708, 0.1773, 0.7029, 0.2273, 0.7029, 0.2273, 0.7708, 0.04205, 0.4225, 0.04434, 0.3897, 0.06953, 0.3885, 0.06954, 0.4226, 0.06953, 0.3885, 0.06952, 0.3205, 0.1265, 0.3321, 0.1265, 0.4001, 0.3733, 0.4341, 0.3733, 0.4001, 0.4302, 0.3885, 0.4302, 0.4225, 0.3733, 0.502, 0.3733, 0.4681, 0.4302, 0.4565, 0.4284, 0.489, 0.4302, 0.4565, 0.4302, 0.4225, 0.4563, 0.4223, 0.4578, 0.4552, 0.2499, 0.4342, 0.2499, 0.4002, 0.3116, 0.4002, 0.3116, 0.4342, 0.2499, 0.5022, 0.2499, 0.4682, 0.3116, 0.4682, 0.3116, 0.5022, 0.3116, 0.5022, 0.3116, 0.4682, 0.3733, 0.4681, 0.3733, 0.502, 0.2499, 0.3321, 0.2499, 0.2641, 0.3116, 0.2641, 0.3116, 0.3321, 0.2499, 0.4002, 0.2499, 0.3321, 0.3116, 0.3321, 0.3116, 0.4002, 0.3116, 0.4002, 0.3116, 0.3321, 0.3733, 0.3321, 0.3733, 0.4001, 0.3733, 0.3321, 0.3732, 0.2641, 0.4301, 0.2525, 0.4301, 0.3205, 0.3733, 0.4001, 0.3733, 0.3321, 0.4301, 0.3205, 0.4302, 0.3885, 0.01546, 0.92, 0.01546, 0.8713, 0.06545, 0.8713, 0.06545, 0.92, 0.1265, 0.3321, 0.1265, 0.2641, 0.1882, 0.2641, 0.1882, 0.3322, 0.1265, 0.4001, 0.1265, 0.3321, 0.1882, 0.3322, 0.1882, 0.4002, 0.1882, 0.4002, 0.1882, 0.3322, 0.2499, 0.3321, 0.2499, 0.4002, 0.06258, 0.07685, 0.06257, 0.03141, 0.1275, 0.02898, 0.1306, 0.07684, 0.1232, 0.1035, 0.1306, 0.07684, 0.1839, 0.06209, 0.1829, 0.0951, 0.1829, 0.0951, 0.1839, 0.06209, 0.2499, 0.06011, 0.2499, 0.0941, 0.3098, 0.06818, 0.3098, 0.02266, 0.3707, 0.02946, 0.3703, 0.07568, 0.3741, 0.1059, 0.3703, 0.07568, 0.4383, 0.07566, 0.4383, 0.1097, 0.1773, 0.8676, 0.1773, 0.8378, 0.2273, 0.8378, 0.2273, 0.8676, 0.4848, 0.545, 0.5232, 0.545, 0.5232, 0.595, 0.4848, 0.595, 0.3725, 0.136, 0.3741, 0.1059, 0.4383, 0.1097, 0.424, 0.1385, 0.1843, 0.1281, 0.1829, 0.0951, 0.2499, 0.0941, 0.2499, 0.1281, 0.121, 0.1298, 0.1232, 0.1035, 0.1829, 0.0951, 0.1843, 0.1281, 0.07523, 0.1317, 0.06314, 0.107, 0.1232, 0.1035, 0.121, 0.1298, 0.05754, 0.1567, 0.0523, 0.1344, 0.07523, 0.1317, 0.08228, 0.1559, 0.3117, 0.1317, 0.3121, 0.09993, 0.3741, 0.1059, 0.3725, 0.136, 0.2499, 0.1281, 0.2499, 0.0941, 0.3121, 0.09993, 0.3117, 0.1317, 0.0695, 0.2525, 0.07174, 0.2195, 0.1265, 0.23, 0.1265, 0.2641, 0.04423, 0.3217, 0.04413, 0.2537, 0.0695, 0.2525, 0.06952, 0.3205, 0.1882, 0.2641, 0.1882, 0.2301, 0.2499, 0.2301, 0.2499, 0.2641, 0.1265, 0.2641, 0.1265, 0.23, 0.1882, 0.2301, 0.1882, 0.2641, 0.3116, 0.2641, 0.3115, 0.2301, 0.3716, 0.2314, 0.3732, 0.2641, 0.2499, 0.2641, 0.2499, 0.2301, 0.3115, 0.2301, 0.3116, 0.2641, 0.3082, 0.7671, 0.3082, 0.7966, 0.2582, 0.7966, 0.2582, 0.7671, 0.3732, 0.2641, 0.3716, 0.2314, 0.4238, 0.2225, 0.4301, 0.2525, 0.04529, 0.2208, 0.0513, 0.187, 0.07555, 0.1865, 0.07174, 0.2195, 0.1265, 0.1955, 0.1276, 0.1615, 0.1882, 0.1621, 0.1882, 0.1961, 0.2498, 0.1961, 0.2498, 0.1621, 0.3099, 0.1639, 0.3115, 0.1961, 0.3699, 0.1986, 0.3677, 0.1664, 0.4128, 0.1623, 0.4179, 0.1925, 0.3082, 0.8268, 0.3082, 0.8578, 0.2582, 0.8578, 0.2582, 0.8268, 0.3115, 0.1961, 0.3099, 0.1639, 0.3677, 0.1664, 0.3699, 0.1986, 0.1882, 0.1961, 0.1882, 0.1621, 0.2498, 0.1621, 0.2498, 0.1961, 0.07555, 0.1865, 0.08228, 0.1559, 0.1276, 0.1615, 0.1265, 0.1955, 0.2499, 0.4682, 0.2499, 0.4342, 0.3116, 0.4342, 0.3116, 0.4682, 0.3733, 0.4681, 0.3733, 0.4341, 0.4302, 0.4225, 0.4302, 0.4565, 0.05266, 0.483, 0.04028, 0.4552, 0.06954, 0.4566, 0.0712, 0.4888, 0.1265, 0.4682, 0.1265, 0.4341, 0.1882, 0.4342, 0.1882, 0.4682, 0.1882, 0.4682, 0.1882, 0.4342, 0.2499, 0.4342, 0.2499, 0.4682, 0.06954, 0.4566, 0.06954, 0.4226, 0.1265, 0.4341, 0.1265, 0.4682, 0.3082, 0.5692, 0.3082, 0.6008, 0.2582, 0.6008, 0.2582, 0.5692, 0.3116, 0.4682, 0.3116, 0.4342, 0.3733, 0.4341, 0.3733, 0.4681, 0.09637, 0.6191, 0.09637, 0.5647, 0.1464, 0.5647, 0.1464, 0.6191, 0.3082, 0.7003, 0.3082, 0.7671, 0.2582, 0.7671, 0.2582, 0.7003, 0.3082, 0.5296, 0.3082, 0.549, 0.2582, 0.549, 0.2582, 0.5296, 0.3082, 0.8578, 0.3082, 0.8775, 0.2582, 0.8775, 0.2582, 0.8578, 0.09637, 0.8647, 0.09637, 0.8033, 0.1464, 0.8033, 0.1464, 0.8647, 0.09637, 0.9498, 0.09637, 0.9167, 0.1464, 0.9167, 0.1464, 0.9498, 0.09637, 0.7419, 0.09637, 0.6805, 0.1464, 0.6805, 0.1464, 0.7419, 0.3082, 0.6008, 0.3082, 0.6357, 0.2582, 0.6357, 0.2582, 0.6008, 0.9559, 0.2537, 0.9305, 0.2525, 0.9283, 0.2195, 0.9547, 0.2208, 0.9557, 0.3897, 0.9305, 0.3885, 0.9305, 0.3205, 0.9558, 0.3217, 0.8118, 0.3322, 0.7501, 0.3321, 0.7501, 0.2641, 0.8118, 0.2641, 0.5699, 0.2525, 0.5469, 0.2521, 0.5518, 0.2227, 0.5762, 0.2225, 0.6884, 0.3321, 0.6267, 0.3321, 0.6268, 0.2641, 0.6884, 0.2641, 0.6884, 0.4342, 0.6267, 0.4341, 0.6267, 0.4001, 0.6884, 0.4002, 0.5698, 0.3885, 0.5503, 0.3882, 0.5491, 0.3208, 0.5699, 0.3205, 0.9305, 0.3205, 0.8735, 0.3321, 0.8735, 0.2641, 0.9305, 0.2525, 0.9305, 0.4226, 0.8735, 0.4341, 0.8735, 0.4001, 0.9305, 0.3885, 0.8118, 0.4342, 0.7501, 0.4342, 0.7501, 0.4002, 0.8118, 0.4002, 0.9477, 0.1344, 0.9248, 0.1317, 0.9369, 0.107, 0.9831, 0.1099, 0.9177, 0.1559, 0.8724, 0.1615, 0.879, 0.1298, 0.9248, 0.1317, 0.8118, 0.1621, 0.7502, 0.1621, 0.7501, 0.1281, 0.8157, 0.1281, 0.9597, 0.4552, 0.9305, 0.4566, 0.9305, 0.4226, 0.958, 0.4225, 0.6901, 0.1639, 0.6323, 0.1664, 0.6275, 0.136, 0.6883, 0.1317, 0.576, 0.1385, 0.5581, 0.1395, 0.5206, 0.1166, 0.5617, 0.1097, 0.6323, 0.1664, 0.5872, 0.1623, 0.576, 0.1385, 0.6275, 0.136, 0.6284, 0.2314, 0.5762, 0.2225, 0.5821, 0.1925, 0.6301, 0.1986, 0.5821, 0.1925, 0.5596, 0.1932, 0.5689, 0.1631, 0.5872, 0.1623, 0.7502, 0.1621, 0.6901, 0.1639, 0.6883, 0.1317, 0.7501, 0.1281, 0.7501, 0.2301, 0.6885, 0.2301, 0.6885, 0.1961, 0.7502, 0.1961, 0.6885, 0.2301, 0.6284, 0.2314, 0.6301, 0.1986, 0.6885, 0.1961, 0.8161, 0.06209, 0.7501, 0.06011, 0.7501, 0.01591, 0.8161, 0.01666, 0.7501, 0.0941, 0.6879, 0.09993, 0.6902, 0.06818, 0.7501, 0.06011, 0.6879, 0.09993, 0.6259, 0.1059, 0.6297, 0.07568, 0.6902, 0.06818, 0.8724, 0.1615, 0.8118, 0.1621, 0.8157, 0.1281, 0.879, 0.1298, 0.8735, 0.23, 0.8118, 0.2301, 0.8118, 0.1961, 0.8735, 0.1955, 0.8118, 0.2301, 0.7501, 0.2301, 0.7502, 0.1961, 0.8118, 0.1961, 0.9283, 0.498, 0.8735, 0.5132, 0.8735, 0.5021, 0.9288, 0.4888, 0.5762, 0.2225, 0.5518, 0.2227, 0.5596, 0.1932, 0.5821, 0.1925, 0.9283, 0.2195, 0.8735, 0.23, 0.8735, 0.1955, 0.9245, 0.1865, 0.5617, 0.07566, 0.5157, 0.08055, 0.5307, 0.05211, 0.5685, 0.04004, 0.5716, 0.489, 0.5516, 0.4835, 0.5422, 0.4552, 0.5698, 0.4565, 0.9369, 0.107, 0.8768, 0.1035, 0.8694, 0.07684, 0.9374, 0.07685, 0.8735, 0.4341, 0.8118, 0.4342, 0.8118, 0.4002, 0.8735, 0.4001, 0.8735, 0.5021, 0.8118, 0.5022, 0.8118, 0.4682, 0.8735, 0.4682, 0.8118, 0.5022, 0.7501, 0.5022, 0.7501, 0.4682, 0.8118, 0.4682, 0.6884, 0.5135, 0.6267, 0.5132, 0.6267, 0.502, 0.6884, 0.5022, 0.5617, 0.1097, 0.5206, 0.1166, 0.5157, 0.08055, 0.5617, 0.07566, 0.9288, 0.4888, 0.8735, 0.5021, 0.8735, 0.4682, 0.9305, 0.4566, 0.8118, 0.5135, 0.7501, 0.5135, 0.7501, 0.5022, 0.8118, 0.5022, 0.958, 0.4225, 0.9305, 0.4226, 0.9305, 0.3885, 0.9557, 0.3897, 0.9305, 0.3885, 0.8735, 0.4001, 0.8735, 0.3321, 0.9305, 0.3205, 0.6267, 0.4341, 0.5698, 0.4225, 0.5698, 0.3885, 0.6267, 0.4001, 0.6267, 0.502, 0.5716, 0.489, 0.5698, 0.4565, 0.6267, 0.4681, 0.5698, 0.4565, 0.5422, 0.4552, 0.5437, 0.4223, 0.5698, 0.4225, 0.7501, 0.4342, 0.6884, 0.4342, 0.6884, 0.4002, 0.7501, 0.4002, 0.7501, 0.5022, 0.6884, 0.5022, 0.6884, 0.4682, 0.7501, 0.4682, 0.6884, 0.5022, 0.6267, 0.502, 0.6267, 0.4681, 0.6884, 0.4682, 0.7501, 0.3321, 0.6884, 0.3321, 0.6884, 0.2641, 0.7501, 0.2641, 0.7501, 0.4002, 0.6884, 0.4002, 0.6884, 0.3321, 0.7501, 0.3321, 0.6884, 0.4002, 0.6267, 0.4001, 0.6267, 0.3321, 0.6884, 0.3321, 0.6267, 0.3321, 0.5699, 0.3205, 0.5699, 0.2525, 0.6268, 0.2641, 0.6267, 0.4001, 0.5698, 0.3885, 0.5699, 0.3205, 0.6267, 0.3321, 0.6297, 0.07568, 0.5617, 0.07566, 0.5685, 0.04004, 0.6293, 0.02946, 0.8735, 0.3321, 0.8118, 0.3322, 0.8118, 0.2641, 0.8735, 0.2641, 0.8735, 0.4001, 0.8118, 0.4002, 0.8118, 0.3322, 0.8735, 0.3321, 0.8118, 0.4002, 0.7501, 0.4002, 0.7501, 0.3321, 0.8118, 0.3322, 0.9374, 0.07685, 0.8694, 0.07684, 0.8725, 0.02898, 0.9374, 0.03141, 0.8768, 0.1035, 0.8171, 0.0951, 0.8161, 0.06209, 0.8694, 0.07684, 0.8171, 0.0951, 0.7501, 0.0941, 0.7501, 0.06011, 0.8161, 0.06209, 0.6902, 0.06818, 0.6297, 0.07568, 0.6293, 0.02946, 0.6902, 0.02266, 0.6259, 0.1059, 0.5617, 0.1097, 0.5617, 0.07566, 0.6297, 0.07568, 0.9487, 0.187, 0.9245, 0.1865, 0.9177, 0.1559, 0.9425, 0.1567, 0.8694, 0.07684, 0.8161, 0.06209, 0.8161, 0.01666, 0.8725, 0.02898, 0.6275, 0.136, 0.576, 0.1385, 0.5617, 0.1097, 0.6259, 0.1059, 0.8157, 0.1281, 0.7501, 0.1281, 0.7501, 0.0941, 0.8171, 0.0951, 0.879, 0.1298, 0.8157, 0.1281, 0.8171, 0.0951, 0.8768, 0.1035, 0.9248, 0.1317, 0.879, 0.1298, 0.8768, 0.1035, 0.9369, 0.107, 0.9425, 0.1567, 0.9177, 0.1559, 0.9248, 0.1317, 0.9477, 0.1344, 0.6883, 0.1317, 0.6275, 0.136, 0.6259, 0.1059, 0.6879, 0.09993, 0.7501, 0.1281, 0.6883, 0.1317, 0.6879, 0.09993, 0.7501, 0.0941, 0.9305, 0.2525, 0.8735, 0.2641, 0.8735, 0.23, 0.9283, 0.2195, 0.9558, 0.3217, 0.9305, 0.3205, 0.9305, 0.2525, 0.9559, 0.2537, 0.8118, 0.2641, 0.7501, 0.2641, 0.7501, 0.2301, 0.8118, 0.2301, 0.8735, 0.2641, 0.8118, 0.2641, 0.8118, 0.2301, 0.8735, 0.23, 0.6884, 0.2641, 0.6268, 0.2641, 0.6284, 0.2314, 0.6885, 0.2301, 0.7501, 0.2641, 0.6884, 0.2641, 0.6885, 0.2301, 0.7501, 0.2301, 0.7501, 0.06011, 0.6902, 0.06818, 0.6902, 0.02266, 0.7501, 0.01591, 0.6268, 0.2641, 0.5699, 0.2525, 0.5762, 0.2225, 0.6284, 0.2314, 0.9547, 0.2208, 0.9283, 0.2195, 0.9245, 0.1865, 0.9487, 0.187, 0.8735, 0.1955, 0.8118, 0.1961, 0.8118, 0.1621, 0.8724, 0.1615, 0.7502, 0.1961, 0.6885, 0.1961, 0.6901, 0.1639, 0.7502, 0.1621, 0.6301, 0.1986, 0.5821, 0.1925, 0.5872, 0.1623, 0.6323, 0.1664, 0.9831, 0.1099, 0.9369, 0.107, 0.9374, 0.07685, 0.9816, 0.07686, 0.6885, 0.1961, 0.6301, 0.1986, 0.6323, 0.1664, 0.6901, 0.1639, 0.8118, 0.1961, 0.7502, 0.1961, 0.7502, 0.1621, 0.8118, 0.1621, 0.9245, 0.1865, 0.8735, 0.1955, 0.8724, 0.1615, 0.9177, 0.1559, 0.7501, 0.4682, 0.6884, 0.4682, 0.6884, 0.4342, 0.7501, 0.4342, 0.6267, 0.4681, 0.5698, 0.4565, 0.5698, 0.4225, 0.6267, 0.4341, 0.9473, 0.483, 0.9288, 0.4888, 0.9305, 0.4566, 0.9597, 0.4552, 0.8735, 0.4682, 0.8118, 0.4682, 0.8118, 0.4342, 0.8735, 0.4341, 0.8118, 0.4682, 0.7501, 0.4682, 0.7501, 0.4342, 0.8118, 0.4342, 0.9305, 0.4566, 0.8735, 0.4682, 0.8735, 0.4341, 0.9305, 0.4226, 0.6884, 0.4682, 0.6267, 0.4681, 0.6267, 0.4341, 0.6884, 0.4342, 0.6267, 0.5132, 0.5722, 0.4986, 0.5716, 0.489, 0.6267, 0.502, 0.5699, 0.3205, 0.5491, 0.3208, 0.5469, 0.2521, 0.5699, 0.2525, 0.9816, 0.07686, 0.9374, 0.07685, 0.9374, 0.03141, 0.967, 0.04912, 0.5872, 0.1623, 0.5689, 0.1631, 0.5581, 0.1395, 0.576, 0.1385, 0.8735, 0.5132, 0.8118, 0.5135, 0.8118, 0.5022, 0.8735, 0.5021, 0.5722, 0.4986, 0.5532, 0.4861, 0.5516, 0.4835, 0.5716, 0.489, 0.7501, 0.5135, 0.6884, 0.5135, 0.6884, 0.5022, 0.7501, 0.5022, 0.5698, 0.4225, 0.5437, 0.4223, 0.5503, 0.3882, 0.5698, 0.3885, 0.3082, 0.549, 0.3082, 0.5692, 0.2582, 0.5692, 0.2582, 0.549, 0.3391, 0.6184, 0.3391, 0.5833, 0.3891, 0.5833, 0.3891, 0.6184, 0.01546, 0.7017, 0.01546, 0.6434, 0.06545, 0.6434, 0.06545, 0.7017, 0.09637, 0.6805, 0.09637, 0.6191, 0.1464, 0.6191, 0.1464, 0.6805, 0.09637, 0.8033, 0.09637, 0.7419, 0.1464, 0.7419, 0.1464, 0.8033, 0.01546, 0.5833, 0.01546, 0.5296, 0.06545, 0.5296, 0.06545, 0.5833, 0.04434, 0.3897, 0.04423, 0.3217, 0.06952, 0.3205, 0.06953, 0.3885, 0.2499, 0.5135, 0.2499, 0.5022, 0.3116, 0.5022, 0.3116, 0.5135, 0.3116, 0.5135, 0.3116, 0.5022, 0.3733, 0.502, 0.3733, 0.5132, 0.04028, 0.4552, 0.04205, 0.4225, 0.06954, 0.4226, 0.06954, 0.4566, 0.05376, 0.4851, 0.05266, 0.483, 0.0712, 0.4888, 0.07167, 0.498, 0.3082, 0.7966, 0.3082, 0.8268, 0.2582, 0.8268, 0.2582, 0.7966, 0.4238, 0.2225, 0.4179, 0.1925, 0.4404, 0.1932, 0.4482, 0.2227, 0.4128, 0.1623, 0.424, 0.1385, 0.4419, 0.1395, 0.4311, 0.1631, 0.3733, 0.5132, 0.3733, 0.502, 0.4284, 0.489, 0.4278, 0.4986, 0.4278, 0.4986, 0.4284, 0.489, 0.4484, 0.4835, 0.4468, 0.4861, 0.01546, 0.8168, 0.01546, 0.7634, 0.06545, 0.7634, 0.06545, 0.8168, 0.1773, 0.7029, 0.1773, 0.6349, 0.2273, 0.6349, 0.2273, 0.7029, 0.1306, 0.07684, 0.1275, 0.02898, 0.1839, 0.01666, 0.1839, 0.06209, 0.4383, 0.1097, 0.4383, 0.07566, 0.4843, 0.08055, 0.4794, 0.1166, 0.4383, 0.07566, 0.4315, 0.04004, 0.4693, 0.05211, 0.4843, 0.08055, 0.3391, 0.5833, 0.3391, 0.5296, 0.3891, 0.5296, 0.3891, 0.5833, 0.0523, 0.1344, 0.0169, 0.1099, 0.06314, 0.107, 0.07523, 0.1317, 0.5232, 0.545, 0.5593, 0.545, 0.5593, 0.595, 0.5232, 0.595, 0.01836, 0.07686, 0.03304, 0.04912, 0.06257, 0.03141, 0.06258, 0.07685, 0.09637, 0.5647, 0.09637, 0.5296, 0.1464, 0.5296, 0.1464, 0.5647, 0.07167, 0.498, 0.0712, 0.4888, 0.1265, 0.5021, 0.1265, 0.5132, 0.0169, 0.1099, 0.01836, 0.07686, 0.06258, 0.07685, 0.06314, 0.107, 0.0513, 0.187, 0.05754, 0.1567, 0.08228, 0.1559, 0.07555, 0.1865, 0.04413, 0.2537, 0.04529, 0.2208, 0.07174, 0.2195, 0.0695, 0.2525, 0.4284, 0.489, 0.4302, 0.4565, 0.4578, 0.4552, 0.4484, 0.4835, 0.4302, 0.4225, 0.4302, 0.3885, 0.4497, 0.3882, 0.4563, 0.4223, 0.1265, 0.5132, 0.1265, 0.5021, 0.1882, 0.5022, 0.1882, 0.5135, 0.1882, 0.5135, 0.1882, 0.5022, 0.2499, 0.5022, 0.2499, 0.5135, 0.1773, 0.8036, 0.1773, 0.7708, 0.2273, 0.7708, 0.2273, 0.8036, 0.3703, 0.07568, 0.3707, 0.02946, 0.4315, 0.04004, 0.4383, 0.07566, 0.4302, 0.3885, 0.4301, 0.3205, 0.4509, 0.3208, 0.4497, 0.3882, 0.4301, 0.3205, 0.4301, 0.2525, 0.4531, 0.2521, 0.4509, 0.3208, 0.1773, 0.6033, 0.1773, 0.5717, 0.2273, 0.5717, 0.2273, 0.6033, 0.2499, 0.06011, 0.2499, 0.01591, 0.3098, 0.02266, 0.3098, 0.06818, 0.9462, 0.4851, 0.9283, 0.498, 0.9288, 0.4888, 0.9473, 0.483, 0.09637, 0.9167, 0.09637, 0.8647, 0.1464, 0.8647, 0.1464, 0.9167, 0.05266, 0.483, 0.05376, 0.4851, 0.04193, 0.4925, 0.03464, 0.4773, 0.1618, 0.548, 0.1618, 0.5324, 0.1773, 0.5296, 0.1773, 0.5507, 0.4278, 0.4986, 0.4468, 0.4861, 0.4559, 0.4959, 0.4269, 0.5149, 0.08091, 0.5637, 0.08091, 0.533, 0.09637, 0.5296, 0.09637, 0.5647, 0.4843, 0.08055, 0.4693, 0.05211, 0.4774, 0.0392, 0.5, 0.08224, 0.3236, 0.5811, 0.3236, 0.534, 0.3391, 0.5296, 0.3391, 0.5833, 0.06257, 0.03141, 0.03304, 0.04912, 0.0208, 0.04039, 0.06255, 0.01547, 1.49e-08, 0.5809, 1.49e-08, 0.533, 0.01546, 0.5296, 0.01546, 0.5833, 0.04529, 0.2208, 0.04413, 0.2537, 0.0287, 0.2545, 0.03008, 0.2216, 0.1618, 0.8037, 0.1618, 0.7708, 0.1773, 0.7708, 0.1773, 0.8036, 0.1882, 0.5135, 0.2499, 0.5135, 0.2499, 0.5296, 0.1882, 0.5296, 0.08091, 0.8027, 0.08091, 0.7413, 0.09637, 0.7419, 0.09637, 0.8033, 0.4509, 0.3208, 0.4531, 0.2521, 0.4688, 0.2519, 0.4666, 0.321, 0.3236, 0.7019, 0.3236, 0.7686, 0.3082, 0.7671, 0.3082, 0.7003, 0.3098, 0.02266, 0.2499, 0.01591, 0.2498, 0.0, 0.3098, 0.006772, 0.0, 0.8144, 1.49e-08, 0.761, 0.01546, 0.7634, 0.01546, 0.8168, 0.04423, 0.3217, 0.04434, 0.3897, 0.02881, 0.3905, 0.02877, 0.3225, 0.1618, 0.7029, 0.1618, 0.6349, 0.1773, 0.6349, 0.1773, 0.7029, 0.3116, 0.5135, 0.3733, 0.5132, 0.3733, 0.5292, 0.3116, 0.5296, 0.08091, 0.6799, 0.08091, 0.6185, 0.09637, 0.6191, 0.09637, 0.6805, 0.4311, 0.1631, 0.4419, 0.1395, 0.4579, 0.1405, 0.4463, 0.1638, 0.3236, 0.8596, 0.3236, 0.8794, 0.3082, 0.8775, 0.3082, 0.8578, 0.1839, 0.01666, 0.1275, 0.02898, 0.1265, 0.01317, 0.1838, 0.0007052, 1.49e-08, 0.6993, 1.49e-08, 0.6414, 0.01546, 0.6434, 0.01546, 0.7017, 0.0169, 0.1099, 0.0523, 0.1344, 0.03769, 0.136, 0.0, 0.111, 0.5302, 0.5296, 0.5653, 0.5296, 0.5593, 0.545, 0.5232, 0.545, 0.07167, 0.498, 0.1265, 0.5132, 0.1265, 0.5293, 0.07248, 0.5144, 0.08091, 0.9164, 0.08091, 0.864, 0.09637, 0.8647, 0.09637, 0.9167, 0.4563, 0.4223, 0.4497, 0.3882, 0.4655, 0.3879, 0.4722, 0.4222, 0.3236, 0.6023, 0.3236, 0.6371, 0.3082, 0.6357, 0.3082, 0.6008, 0.4315, 0.04004, 0.3707, 0.02946, 0.3709, 0.01357, 0.4283, 0.02353, 0.0, 0.9188, 0.0, 0.8689, 0.01546, 0.8713, 0.01546, 0.92, 0.04205, 0.4225, 0.04028, 0.4552, 0.0246, 0.4545, 0.02646, 0.4225, 0.1618, 0.603, 0.1618, 0.5711, 0.1773, 0.5717, 0.1773, 0.6033, 0.3733, 0.5132, 0.4278, 0.4986, 0.4269, 0.5149, 0.3733, 0.5292, 0.08091, 0.6185, 0.08091, 0.5637, 0.09637, 0.5647, 0.09637, 0.6191, 0.4794, 0.1166, 0.4843, 0.08055, 0.5, 0.08224, 0.4948, 0.1192, 0.3236, 0.6158, 0.3236, 0.5811, 0.3391, 0.5833, 0.3391, 0.6184, 0.1275, 0.02898, 0.06257, 0.03141, 0.06255, 0.01547, 0.1265, 0.01317, 1.49e-08, 0.6414, 1.49e-08, 0.5809, 0.01546, 0.5833, 0.01546, 0.6434, 0.05754, 0.1567, 0.0513, 0.187, 0.03679, 0.1873, 0.04297, 0.1571, 0.1618, 0.8675, 0.1618, 0.8376, 0.1773, 0.8378, 0.1773, 0.8676, 0.1265, 0.5132, 0.1882, 0.5135, 0.1882, 0.5296, 0.1265, 0.5293, 0.08091, 0.864, 0.08091, 0.8027, 0.09637, 0.8033, 0.09637, 0.8647, 0.4497, 0.3882, 0.4509, 0.3208, 0.4666, 0.321, 0.4655, 0.3879, 0.3236, 0.6371, 0.3236, 0.7019, 0.3082, 0.7003, 0.3082, 0.6357, 0.3707, 0.02946, 0.3098, 0.02266, 0.3098, 0.006772, 0.3709, 0.01357, 0.0, 0.8689, 0.0, 0.8144, 0.01546, 0.8168, 0.01546, 0.8713, 0.04413, 0.2537, 0.04423, 0.3217, 0.02877, 0.3225, 0.0287, 0.2545, 0.1618, 0.7708, 0.1618, 0.7029, 0.1773, 0.7029, 0.1773, 0.7708, 0.2499, 0.5135, 0.3116, 0.5135, 0.3116, 0.5296, 0.2499, 0.5296, 0.08091, 0.7413, 0.08091, 0.6799, 0.09637, 0.6805, 0.09637, 0.7419, 0.4482, 0.2227, 0.4404, 0.1932, 0.4553, 0.1936, 0.4634, 0.2228, 0.3236, 0.7981, 0.3236, 0.8284, 0.3082, 0.8268, 0.3082, 0.7966, 0.2499, 0.01591, 0.1839, 0.01666, 0.1838, 0.0007052, 0.2498, 0.0, 1.49e-08, 0.761, 1.49e-08, 0.6993, 0.01546, 0.7017, 0.01546, 0.7634, 0.03304, 0.04912, 0.01836, 0.07686, 0.001512, 0.07688, 0.0208, 0.04039, 0.4084, 0.5296, 0.444, 0.5296, 0.4437, 0.545, 0.4045, 0.545, 0.05376, 0.4851, 0.07167, 0.498, 0.07248, 0.5144, 0.04193, 0.4925, 0.08091, 0.9446, 0.08091, 0.9164, 0.09637, 0.9167, 0.09637, 0.9498, 0.4484, 0.4835, 0.4578, 0.4552, 0.4737, 0.4545, 0.4658, 0.4788, 0.3236, 0.5488, 0.3236, 0.5705, 0.3082, 0.5692, 0.3082, 0.549, 0.4693, 0.05211, 0.4315, 0.04004, 0.4283, 0.02353, 0.4774, 0.0392, 0.0, 0.9589, 0.0, 0.9188, 0.01546, 0.92, 0.01546, 0.964, 0.01836, 0.07686, 0.0169, 0.1099, 0.0, 0.111, 0.001512, 0.07688, 0.444, 0.5296, 0.478, 0.5296, 0.4782, 0.545, 0.4437, 0.545, 0.4419, 0.1395, 0.4794, 0.1166, 0.4948, 0.1192, 0.4579, 0.1405, 0.4782, 0.5296, 0.517, 0.5296, 0.5232, 0.545, 0.4848, 0.545, 0.0513, 0.187, 0.04529, 0.2208, 0.03008, 0.2216, 0.03679, 0.1873, 0.1618, 0.8376, 0.1618, 0.8037, 0.1773, 0.8036, 0.1773, 0.8378, 0.4531, 0.2521, 0.4482, 0.2227, 0.4634, 0.2228, 0.4688, 0.2519, 0.3236, 0.7686, 0.3236, 0.7981, 0.3082, 0.7966, 0.3082, 0.7671, 0.4404, 0.1932, 0.4311, 0.1631, 0.4463, 0.1638, 0.4553, 0.1936, 0.3236, 0.8284, 0.3236, 0.8596, 0.3082, 0.8578, 0.3082, 0.8268, 0.0523, 0.1344, 0.05754, 0.1567, 0.04297, 0.1571, 0.03769, 0.136, 0.1618, 0.8888, 0.1618, 0.8675, 0.1773, 0.8676, 0.1773, 0.8885, 0.4578, 0.4552, 0.4563, 0.4223, 0.4722, 0.4222, 0.4737, 0.4545, 0.3236, 0.5705, 0.3236, 0.6023, 0.3082, 0.6008, 0.3082, 0.5692, 0.04434, 0.3897, 0.04205, 0.4225, 0.02646, 0.4225, 0.02881, 0.3905, 0.1618, 0.6349, 0.1618, 0.603, 0.1773, 0.6033, 0.1773, 0.6349, 0.04028, 0.4552, 0.05266, 0.483, 0.03464, 0.4773, 0.0246, 0.4545, 0.1618, 0.5711, 0.1618, 0.548, 0.1773, 0.5507, 0.1773, 0.5717, 0.4468, 0.4861, 0.4484, 0.4835, 0.4658, 0.4788, 0.4559, 0.4959, 0.3236, 0.5344, 0.3236, 0.5488, 0.3082, 0.549, 0.3082, 0.5296, 0.2273, 0.5507, 0.2273, 0.5296, 0.2427, 0.5324, 0.2427, 0.548, 0.9654, 0.4773, 0.9581, 0.4925, 0.9462, 0.4851, 0.9473, 0.483, 0.1464, 0.5647, 0.1464, 0.5296, 0.1618, 0.533, 0.1618, 0.5637, 0.5731, 0.5149, 0.5441, 0.4959, 0.5532, 0.4861, 0.5722, 0.4986, 0.3891, 0.5833, 0.3891, 0.5296, 0.4045, 0.534, 0.4045, 0.5811, 0.5, 0.08224, 0.5226, 0.0392, 0.5307, 0.05211, 0.5157, 0.08055, 0.06545, 0.5833, 0.06545, 0.5296, 0.08091, 0.533, 0.08091, 0.5809, 0.9375, 0.01547, 0.9792, 0.04039, 0.967, 0.04912, 0.9374, 0.03141, 0.2273, 0.8036, 0.2273, 0.7708, 0.2427, 0.7708, 0.2427, 0.8037, 0.9699, 0.2216, 0.9713, 0.2545, 0.9559, 0.2537, 0.9547, 0.2208, 0.1464, 0.8033, 0.1464, 0.7419, 0.1618, 0.7413, 0.1618, 0.8027, 0.8118, 0.5296, 0.7501, 0.5296, 0.7501, 0.5135, 0.8118, 0.5135, 0.2582, 0.7003, 0.2582, 0.7671, 0.2427, 0.7686, 0.2427, 0.7019, 0.5334, 0.321, 0.5312, 0.2519, 0.5469, 0.2521, 0.5491, 0.3208, 0.06545, 0.8168, 0.06545, 0.7634, 0.08091, 0.761, 0.08091, 0.8144, 0.6902, 0.006772, 0.7502, 0.0, 0.7501, 0.01591, 0.6902, 0.02266, 0.2273, 0.7029, 0.2273, 0.6349, 0.2427, 0.6349, 0.2427, 0.7029, 0.9712, 0.3225, 0.9712, 0.3905, 0.9557, 0.3897, 0.9558, 0.3217, 0.1464, 0.6805, 0.1464, 0.6191, 0.1618, 0.6185, 0.1618, 0.6799, 0.6884, 0.5296, 0.6267, 0.5292, 0.6267, 0.5132, 0.6884, 0.5135, 0.2582, 0.8578, 0.2582, 0.8775, 0.2427, 0.8794, 0.2427, 0.8596, 0.5537, 0.1638, 0.5421, 0.1405, 0.5581, 0.1395, 0.5689, 0.1631, 0.06545, 0.7017, 0.06545, 0.6434, 0.08091, 0.6414, 0.08091, 0.6993, 0.8162, 0.0007052, 0.8735, 0.01317, 0.8725, 0.02898, 0.8161, 0.01666, 0.5232, 0.595, 0.5593, 0.595, 0.5653, 0.6105, 0.5302, 0.6105, 1.0, 0.111, 0.9623, 0.136, 0.9477, 0.1344, 0.9831, 0.1099, 0.1464, 0.9167, 0.1464, 0.8647, 0.1618, 0.864, 0.1618, 0.9164, 0.9275, 0.5144, 0.8735, 0.5293, 0.8735, 0.5132, 0.9283, 0.498, 0.2582, 0.6008, 0.2582, 0.6357, 0.2427, 0.6371, 0.2427, 0.6023, 0.5278, 0.4222, 0.5345, 0.3879, 0.5503, 0.3882, 0.5437, 0.4223, 0.06545, 0.92, 0.06545, 0.8713, 0.08091, 0.8689, 0.08091, 0.9188, 0.5717, 0.02353, 0.6291, 0.01357, 0.6293, 0.02946, 0.5685, 0.04004, 0.2273, 0.6033, 0.2273, 0.5717, 0.2427, 0.5711, 0.2427, 0.603, 0.9735, 0.4225, 0.9754, 0.4545, 0.9597, 0.4552, 0.958, 0.4225, 0.1464, 0.6191, 0.1464, 0.5647, 0.1618, 0.5637, 0.1618, 0.6185, 0.6267, 0.5292, 0.5731, 0.5149, 0.5722, 0.4986, 0.6267, 0.5132, 0.3891, 0.6184, 0.3891, 0.5833, 0.4045, 0.5811, 0.4045, 0.6158, 0.5052, 0.1192, 0.5, 0.08224, 0.5157, 0.08055, 0.5206, 0.1166, 0.06545, 0.6434, 0.06545, 0.5833, 0.08091, 0.5809, 0.08091, 0.6414, 0.8735, 0.01317, 0.9375, 0.01547, 0.9374, 0.03141, 0.8725, 0.02898, 0.2273, 0.8676, 0.2273, 0.8378, 0.2427, 0.8376, 0.2427, 0.8675, 0.957, 0.1571, 0.9632, 0.1873, 0.9487, 0.187, 0.9425, 0.1567, 0.1464, 0.8647, 0.1464, 0.8033, 0.1618, 0.8027, 0.1618, 0.864, 0.8735, 0.5293, 0.8118, 0.5296, 0.8118, 0.5135, 0.8735, 0.5132, 0.2582, 0.6357, 0.2582, 0.7003, 0.2427, 0.7019, 0.2427, 0.6371, 0.5345, 0.3879, 0.5334, 0.321, 0.5491, 0.3208, 0.5503, 0.3882, 0.06545, 0.8713, 0.06545, 0.8168, 0.08091, 0.8144, 0.08091, 0.8689, 0.6291, 0.01357, 0.6902, 0.006772, 0.6902, 0.02266, 0.6293, 0.02946, 0.2273, 0.7708, 0.2273, 0.7029, 0.2427, 0.7029, 0.2427, 0.7708, 0.9713, 0.2545, 0.9712, 0.3225, 0.9558, 0.3217, 0.9559, 0.2537, 0.1464, 0.7419, 0.1464, 0.6805, 0.1618, 0.6799, 0.1618, 0.7413, 0.7501, 0.5296, 0.6884, 0.5296, 0.6884, 0.5135, 0.7501, 0.5135, 0.2582, 0.7966, 0.2582, 0.8268, 0.2427, 0.8284, 0.2427, 0.7981, 0.5366, 0.2228, 0.5447, 0.1936, 0.5596, 0.1932, 0.5518, 0.2227, 0.06545, 0.7634, 0.06545, 0.7017, 0.08091, 0.6993, 0.08091, 0.761, 0.7502, 0.0, 0.8162, 0.0007052, 0.8161, 0.01666, 0.7501, 0.01591, 0.4045, 0.595, 0.4437, 0.595, 0.444, 0.6105, 0.4084, 0.6105, 0.9792, 0.04039, 0.9985, 0.07688, 0.9816, 0.07686, 0.967, 0.04912, 0.1464, 0.9498, 0.1464, 0.9167, 0.1618, 0.9164, 0.1618, 0.9446, 0.9581, 0.4925, 0.9275, 0.5144, 0.9283, 0.498, 0.9462, 0.4851, 0.2582, 0.549, 0.2582, 0.5692, 0.2427, 0.5705, 0.2427, 0.5488, 0.5342, 0.4788, 0.5263, 0.4545, 0.5422, 0.4552, 0.5516, 0.4835, 0.06545, 0.964, 0.06545, 0.92, 0.08091, 0.9188, 0.08091, 0.9589, 0.5226, 0.0392, 0.5717, 0.02353, 0.5685, 0.04004, 0.5307, 0.05211, 0.4437, 0.595, 0.4782, 0.595, 0.478, 0.6105, 0.444, 0.6105, 0.9985, 0.07688, 1.0, 0.111, 0.9831, 0.1099, 0.9816, 0.07686, 0.4848, 0.595, 0.5232, 0.595, 0.517, 0.6105, 0.4782, 0.6105, 0.5421, 0.1405, 0.5052, 0.1192, 0.5206, 0.1166, 0.5581, 0.1395, 0.2273, 0.8378, 0.2273, 0.8036, 0.2427, 0.8037, 0.2427, 0.8376, 0.9632, 0.1873, 0.9699, 0.2216, 0.9547, 0.2208, 0.9487, 0.187, 0.2582, 0.7671, 0.2582, 0.7966, 0.2427, 0.7981, 0.2427, 0.7686, 0.5312, 0.2519, 0.5366, 0.2228, 0.5518, 0.2227, 0.5469, 0.2521, 0.2582, 0.8268, 0.2582, 0.8578, 0.2427, 0.8596, 0.2427, 0.8284, 0.5447, 0.1936, 0.5537, 0.1638, 0.5689, 0.1631, 0.5596, 0.1932, 0.2273, 0.8885, 0.2273, 0.8676, 0.2427, 0.8675, 0.2427, 0.8888, 0.9623, 0.136, 0.957, 0.1571, 0.9425, 0.1567, 0.9477, 0.1344, 0.2582, 0.5692, 0.2582, 0.6008, 0.2427, 0.6023, 0.2427, 0.5705, 0.5263, 0.4545, 0.5278, 0.4222, 0.5437, 0.4223, 0.5422, 0.4552, 0.2273, 0.6349, 0.2273, 0.6033, 0.2427, 0.603, 0.2427, 0.6349, 0.9712, 0.3905, 0.9735, 0.4225, 0.958, 0.4225, 0.9557, 0.3897, 0.2273, 0.5717, 0.2273, 0.5507, 0.2427, 0.548, 0.2427, 0.5711, 0.9754, 0.4545, 0.9654, 0.4773, 0.9473, 0.483, 0.9597, 0.4552, 0.2582, 0.5296, 0.2582, 0.549, 0.2427, 0.5488, 0.2427, 0.5344, 0.5441, 0.4959, 0.5342, 0.4788, 0.5516, 0.4835, 0.5532, 0.4861, 0.1773, 0.5507, 0.1773, 0.5296, 0.2273, 0.5296, 0.2273, 0.5507])
me_plane.materials.append(mat_material_001)
me_plane.update()

# ---- objects
ob_plane = bpy.data.objects.new('Plane', me_plane)

# ---- transforms, parenting, visibility, modifiers, constraints
ob_plane.location = (-0.004248, -0.1729, 0.9323)
ob_plane.rotation_euler = (1.571, -0.0, 0.0)
ob_plane.scale = (1.0, 1.0, 1.0)

# ---- collection membership
col_collection.objects.link(ob_plane)

# ---- scene / render settings (as saved in the file)
scene.frame_start = 1; scene.frame_end = 250; scene.frame_set(1)
scene.render.engine = 'BLENDER_EEVEE_NEXT'
scene.cycles.sampling_pattern = 'TABULATED_SOBOL'
scene.cycles.use_light_tree = False
scene.view_settings.view_transform = 'Filmic'
bpy.context.view_layer.update()

# ---- added for rendering (the .blend has no active camera and no usable light): camera, sun
cam_auto = bpy.data.cameras.new('AutoCamera')
cam_auto.lens = 50.0
cam_auto.sensor_width = 36.0
cam_auto.clip_end = 1000.0
ob_auto_camera = bpy.data.objects.new('AutoCamera', cam_auto)
scene.collection.objects.link(ob_auto_camera)
ob_auto_camera.location = (2.56058, -3.24609, 3.01818)
ob_auto_camera.rotation_euler = (1.09748, -7.21219e-08, 0.694738)
scene.camera = ob_auto_camera
light_auto_sun = bpy.data.lights.new('AutoSun', 'SUN')
light_auto_sun.energy = 3.0
light_auto_sun.angle = 0.0523599
ob_auto_sun = bpy.data.objects.new('AutoSun', light_auto_sun)
scene.collection.objects.link(ob_auto_sun)
ob_auto_sun.rotation_euler = (0.872665, 0.174533, 0.523599)
bpy.context.view_layer.update()

